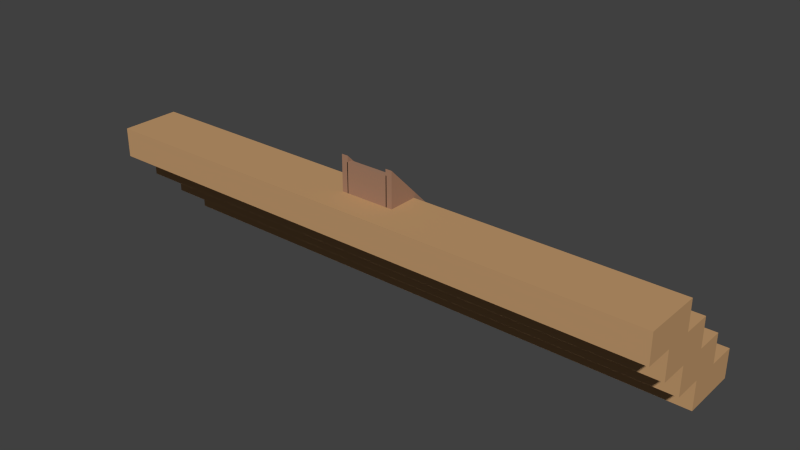 # Source: templeStairs_1.blend  (saved by Blender 2.76.0; exported with 4.5.12 LTS)
import bpy
from mathutils import Matrix  # noqa: F401  (used for matrix-valued properties, if any)

bpy.ops.wm.read_factory_settings(use_empty=True)
scene = bpy.context.scene
scene.name = 'Scene'

# ---- collections
col_collection_1 = bpy.data.collections.new('Collection 1'); scene.collection.children.link(col_collection_1)

# ---- materials (node trees are filled in below, after node groups)
mat_temple1 = bpy.data.materials.new('temple1')
mat_temple1.alpha_threshold = 0.0
mat_temple1.use_transparent_shadow = False
mat_temple1.diffuse_color = (0.5382, 0.3197, 0.1534, 1.0)
mat_temple1.roughness = 0.5
mat_temple2 = bpy.data.materials.new('temple2')
mat_temple2.alpha_threshold = 0.0
mat_temple2.use_transparent_shadow = False
mat_temple2.diffuse_color = (0.3672, 0.206, 0.1322, 1.0)
mat_temple2.roughness = 0.5

# ---- material node trees

# ---- world
world_world = bpy.data.worlds.new('World'); scene.world = world_world
world_world.color = (0.05088, 0.05088, 0.05088)
world_world.use_sun_shadow = False
world_world.sun_shadow_jitter_overblur = 0.0
world_world.cycles.sampling_method = 'MANUAL'
world_world.cycles.sample_map_resolution = 256

# ---- meshes
me_cube = bpy.data.meshes.new('Cube')
me_cube.from_pydata([(-9.005, -1.0, -1.0), (-9.005, -1.0, 1.0), (-9.005, 1.0, -1.0), (-9.005, 1.0, 1.0), (9.01, -1.0, -1.0), (9.01, -1.0, 1.0), (9.01, 1.0, -1.0), (9.01, 1.0, 1.0), (-9.005, -3.0, -1.0), (-9.005, -3.0, 1.0), (9.01, -3.0, -1.0), (9.01, -3.0, 1.0), (-9.005, -5.0, -1.0), (-9.005, -5.0, 1.0), (9.01, -5.0, -1.0), (9.01, -5.0, 1.0), (-9.005, -7.0, -1.0), (-9.005, -7.0, 1.0), (9.01, -7.0, -1.0), (9.01, -7.0, 1.0), (-9.005, -9.0, -1.0), (-9.005, -9.0, 1.0), (9.01, -9.0, -1.0), (9.01, -9.0, 1.0), (-9.005, -11.0, -1.0), (-9.005, -11.0, 1.0), (9.01, -11.0, -1.0), (9.01, -11.0, 1.0), (-9.005, -1.0, 3.0), (9.01, -1.0, 3.0), (-9.005, -3.0, 3.0), (9.01, -3.0, 3.0), (-9.005, -5.0, 3.0), (9.01, -5.0, 3.0), (-9.005, -7.0, 3.0), (9.01, -7.0, 3.0), (-9.005, -9.0, 3.0), (9.01, -9.0, 3.0), (-9.005, -11.0, 3.0), (9.01, -11.0, 3.0), (-9.005, -3.0, 5.0), (9.01, -3.0, 5.0), (-9.005, -5.0, 5.0), (9.01, -5.0, 5.0), (-9.005, -7.0, 5.0), (9.01, -7.0, 5.0), (-9.005, -9.0, 5.0), (9.01, -9.0, 5.0), (-9.005, -11.0, 5.0), (9.01, -11.0, 5.0), (-9.005, -5.0, 7.0), (9.01, -5.0, 7.0), (-9.005, -7.0, 7.0), (9.01, -7.0, 7.0), (-9.005, -9.0, 7.0), (9.01, -9.0, 7.0), (-9.005, -11.0, 7.0), (9.01, -11.0, 7.0), (-9.005, -7.0, 9.0), (9.01, -7.0, 9.0), (-9.005, -9.0, 9.0), (9.01, -9.0, 9.0), (-9.005, -11.0, 9.0), (9.01, -11.0, 9.0), (-9.005, -9.0, 11.0), (9.01, -9.0, 11.0), (-9.005, -11.0, 11.0), (9.01, -11.0, 11.0), (-117.5, -23.0, -1.0), (-117.5, -11.0, -1.0), (117.5, -23.0, -1.0), (117.5, -11.0, -1.0), (-117.5, -11.0, -13.0), (-117.5, -23.0, -13.0), (117.5, -11.0, -13.0), (117.5, -23.0, -13.0), (117.5, 1.0, -1.0), (-117.5, 1.0, -1.0), (117.5, 1.0, -13.0), (-117.5, 1.0, -13.0), (11.27, -11.0, -1.0), (-11.3, -11.0, -1.0), (-11.3, -23.0, -1.0), (11.27, -23.0, -1.0), (11.27, -11.0, -13.0), (-11.3, -11.0, -13.0), (-11.3, -23.0, -13.0), (11.27, -23.0, -13.0), (11.27, 1.0, -1.0), (-11.3, 1.0, -1.0), (11.27, 1.0, -13.0), (-11.3, 1.0, -13.0), (8.607, -11.0, -1.0), (-8.64, -11.0, -1.0), (-8.64, -23.0, -1.0), (8.607, -23.0, -1.0), (8.607, -11.0, -13.0), (-8.64, -11.0, -13.0), (-8.64, -23.0, -13.0), (8.607, -23.0, -13.0), (8.607, 1.0, -1.0), (-8.64, 1.0, -1.0), (8.607, 1.0, -13.0), (-8.64, 1.0, -13.0), (11.27, -11.0, 13.5), (-11.3, -11.0, 13.5), (8.607, -11.0, 13.5), (-8.64, -11.0, 13.5), (-11.3, 1.0, 1.5), (-8.64, 1.0, 1.5), (11.27, 1.0, 1.5), (8.607, 1.0, 1.5), (-9.005, -13.0, 11.0), (-9.005, -13.0, 13.0), (-9.005, -11.0, 11.0), (-9.005, -11.0, 13.0), (9.01, -13.0, 11.0), (9.01, -13.0, 13.0), (9.01, -11.0, 11.0), (9.01, -11.0, 13.0), (-9.005, -15.0, 11.0), (-9.005, -15.0, 13.0), (9.01, -15.0, 11.0), (9.01, -15.0, 13.0), (-9.005, -17.0, 11.0), (-9.005, -17.0, 13.0), (9.01, -17.0, 11.0), (9.01, -17.0, 13.0), (-9.005, -19.0, 11.0), (-9.005, -19.0, 13.0), (9.01, -19.0, 11.0), (9.01, -19.0, 13.0), (-9.005, -21.0, 11.0), (-9.005, -21.0, 13.0), (9.01, -21.0, 11.0), (9.01, -21.0, 13.0), (-9.005, -23.0, 11.0), (-9.005, -23.0, 13.0), (9.01, -23.0, 11.0), (9.01, -23.0, 13.0), (-9.005, -13.0, 15.0), (9.01, -13.0, 15.0), (-9.005, -15.0, 15.0), (9.01, -15.0, 15.0), (-9.005, -17.0, 15.0), (9.01, -17.0, 15.0), (-9.005, -19.0, 15.0), (9.01, -19.0, 15.0), (-9.005, -21.0, 15.0), (9.01, -21.0, 15.0), (-9.005, -23.0, 15.0), (9.01, -23.0, 15.0), (-9.005, -15.0, 17.0), (9.01, -15.0, 17.0), (-9.005, -17.0, 17.0), (9.01, -17.0, 17.0), (-9.005, -19.0, 17.0), (9.01, -19.0, 17.0), (-9.005, -21.0, 17.0), (9.01, -21.0, 17.0), (-9.005, -23.0, 17.0), (9.01, -23.0, 17.0), (-9.005, -17.0, 19.0), (9.01, -17.0, 19.0), (-9.005, -19.0, 19.0), (9.01, -19.0, 19.0), (-9.005, -21.0, 19.0), (9.01, -21.0, 19.0), (-9.005, -23.0, 19.0), (9.01, -23.0, 19.0), (-9.005, -19.0, 21.0), (9.01, -19.0, 21.0), (-9.005, -21.0, 21.0), (9.01, -21.0, 21.0), (-9.005, -23.0, 21.0), (9.01, -23.0, 21.0), (-9.005, -21.0, 23.0), (9.01, -21.0, 23.0), (-9.005, -23.0, 23.0), (9.01, -23.0, 23.0), (-117.5, -35.0, 11.0), (-117.5, -23.0, 11.0), (117.5, -35.0, 11.0), (117.5, -23.0, 11.0), (-117.5, -23.0, -1.0), (-117.5, -35.0, -1.0), (117.5, -23.0, -1.0), (117.5, -35.0, -1.0), (117.5, -11.0, 11.0), (-117.5, -11.0, 11.0), (117.5, -11.0, -1.0), (-117.5, -11.0, -1.0), (11.27, -23.0, 11.0), (-11.3, -23.0, 11.0), (-11.3, -35.0, 11.0), (11.27, -35.0, 11.0), (11.27, -23.0, -1.0), (-11.3, -23.0, -1.0), (-11.3, -35.0, -1.0), (11.27, -35.0, -1.0), (11.27, -11.0, 11.0), (-11.3, -11.0, 11.0), (11.27, -11.0, -1.0), (-11.3, -11.0, -1.0), (8.607, -23.0, 11.0), (-8.64, -23.0, 11.0), (-8.64, -35.0, 11.0), (8.607, -35.0, 11.0), (8.607, -23.0, -1.0), (-8.64, -23.0, -1.0), (-8.64, -35.0, -1.0), (8.607, -35.0, -1.0), (8.607, -11.0, 11.0), (-8.64, -11.0, 11.0), (8.607, -11.0, -1.0), (-8.64, -11.0, -1.0), (11.27, -23.0, 25.5), (-11.3, -23.0, 25.5), (8.607, -23.0, 25.5), (-8.64, -23.0, 25.5), (-11.3, -11.0, 13.5), (-8.64, -11.0, 13.5), (11.27, -11.0, 13.5), (8.607, -11.0, 13.5), (-9.005, -25.0, 23.0), (-9.005, -25.0, 25.0), (-9.005, -23.0, 23.0), (-9.005, -23.0, 25.0), (9.01, -25.0, 23.0), (9.01, -25.0, 25.0), (9.01, -23.0, 23.0), (9.01, -23.0, 25.0), (-9.005, -27.0, 23.0), (-9.005, -27.0, 25.0), (9.01, -27.0, 23.0), (9.01, -27.0, 25.0), (-9.005, -29.0, 23.0), (-9.005, -29.0, 25.0), (9.01, -29.0, 23.0), (9.01, -29.0, 25.0), (-9.005, -31.0, 23.0), (-9.005, -31.0, 25.0), (9.01, -31.0, 23.0), (9.01, -31.0, 25.0), (-9.005, -33.0, 23.0), (-9.005, -33.0, 25.0), (9.01, -33.0, 23.0), (9.01, -33.0, 25.0), (-9.005, -35.0, 23.0), (-9.005, -35.0, 25.0), (9.01, -35.0, 23.0), (9.01, -35.0, 25.0), (-9.005, -25.0, 27.0), (9.01, -25.0, 27.0), (-9.005, -27.0, 27.0), (9.01, -27.0, 27.0), (-9.005, -29.0, 27.0), (9.01, -29.0, 27.0), (-9.005, -31.0, 27.0), (9.01, -31.0, 27.0), (-9.005, -33.0, 27.0), (9.01, -33.0, 27.0), (-9.005, -35.0, 27.0), (9.01, -35.0, 27.0), (-9.005, -27.0, 29.0), (9.01, -27.0, 29.0), (-9.005, -29.0, 29.0), (9.01, -29.0, 29.0), (-9.005, -31.0, 29.0), (9.01, -31.0, 29.0), (-9.005, -33.0, 29.0), (9.01, -33.0, 29.0), (-9.005, -35.0, 29.0), (9.01, -35.0, 29.0), (-9.005, -29.0, 31.0), (9.01, -29.0, 31.0), (-9.005, -31.0, 31.0), (9.01, -31.0, 31.0), (-9.005, -33.0, 31.0), (9.01, -33.0, 31.0), (-9.005, -35.0, 31.0), (9.01, -35.0, 31.0), (-9.005, -31.0, 33.0), (9.01, -31.0, 33.0), (-9.005, -33.0, 33.0), (9.01, -33.0, 33.0), (-9.005, -35.0, 33.0), (9.01, -35.0, 33.0), (-9.005, -33.0, 35.0), (9.01, -33.0, 35.0), (-9.005, -35.0, 35.0), (9.01, -35.0, 35.0), (-117.5, -47.0, 23.0), (-117.5, -35.0, 23.0), (117.5, -47.0, 23.0), (117.5, -35.0, 23.0), (-117.5, -35.0, 11.0), (-117.5, -47.0, 11.0), (117.5, -35.0, 11.0), (117.5, -47.0, 11.0), (117.5, -23.0, 23.0), (-117.5, -23.0, 23.0), (117.5, -23.0, 11.0), (-117.5, -23.0, 11.0), (11.27, -35.0, 23.0), (-11.3, -35.0, 23.0), (-11.3, -47.0, 23.0), (11.27, -47.0, 23.0), (11.27, -35.0, 11.0), (-11.3, -35.0, 11.0), (-11.3, -47.0, 11.0), (11.27, -47.0, 11.0), (11.27, -23.0, 23.0), (-11.3, -23.0, 23.0), (11.27, -23.0, 11.0), (-11.3, -23.0, 11.0), (8.607, -35.0, 23.0), (-8.64, -35.0, 23.0), (-8.64, -47.0, 23.0), (8.607, -47.0, 23.0), (8.607, -35.0, 11.0), (-8.64, -35.0, 11.0), (-8.64, -47.0, 11.0), (8.607, -47.0, 11.0), (8.607, -23.0, 23.0), (-8.64, -23.0, 23.0), (8.607, -23.0, 11.0), (-8.64, -23.0, 11.0), (11.27, -35.0, 37.5), (-11.3, -35.0, 37.5), (8.607, -35.0, 37.5), (-8.64, -35.0, 37.5), (-11.3, -23.0, 25.5), (-8.64, -23.0, 25.5), (11.27, -23.0, 25.5), (8.607, -23.0, 25.5), (-9.005, -37.0, 35.0), (-9.005, -37.0, 37.0), (-9.005, -35.0, 35.0), (-9.005, -35.0, 37.0), (9.01, -37.0, 35.0), (9.01, -37.0, 37.0), (9.01, -35.0, 35.0), (9.01, -35.0, 37.0), (-9.005, -39.0, 35.0), (-9.005, -39.0, 37.0), (9.01, -39.0, 35.0), (9.01, -39.0, 37.0), (-9.005, -41.0, 35.0), (-9.005, -41.0, 37.0), (9.01, -41.0, 35.0), (9.01, -41.0, 37.0), (-9.005, -43.0, 35.0), (-9.005, -43.0, 37.0), (9.01, -43.0, 35.0), (9.01, -43.0, 37.0), (-9.005, -45.0, 35.0), (-9.005, -45.0, 37.0), (9.01, -45.0, 35.0), (9.01, -45.0, 37.0), (-9.005, -47.0, 35.0), (-9.005, -47.0, 37.0), (9.01, -47.0, 35.0), (9.01, -47.0, 37.0), (-9.005, -37.0, 39.0), (9.01, -37.0, 39.0), (-9.005, -39.0, 39.0), (9.01, -39.0, 39.0), (-9.005, -41.0, 39.0), (9.01, -41.0, 39.0), (-9.005, -43.0, 39.0), (9.01, -43.0, 39.0), (-9.005, -45.0, 39.0), (9.01, -45.0, 39.0), (-9.005, -47.0, 39.0), (9.01, -47.0, 39.0), (-9.005, -39.0, 41.0), (9.01, -39.0, 41.0), (-9.005, -41.0, 41.0), (9.01, -41.0, 41.0), (-9.005, -43.0, 41.0), (9.01, -43.0, 41.0), (-9.005, -45.0, 41.0), (9.01, -45.0, 41.0), (-9.005, -47.0, 41.0), (9.01, -47.0, 41.0), (-9.005, -41.0, 43.0), (9.01, -41.0, 43.0), (-9.005, -43.0, 43.0), (9.01, -43.0, 43.0), (-9.005, -45.0, 43.0), (9.01, -45.0, 43.0), (-9.005, -47.0, 43.0), (9.01, -47.0, 43.0), (-9.005, -43.0, 45.0), (9.01, -43.0, 45.0), (-9.005, -45.0, 45.0), (9.01, -45.0, 45.0), (-9.005, -47.0, 45.0), (9.01, -47.0, 45.0), (-9.005, -45.0, 47.0), (9.01, -45.0, 47.0), (-9.005, -47.0, 47.0), (9.01, -47.0, 47.0), (-117.5, -59.0, 35.0), (-117.5, -47.0, 35.0), (117.5, -59.0, 35.0), (117.5, -47.0, 35.0), (-117.5, -47.0, 23.0), (-117.5, -59.0, 23.0), (117.5, -47.0, 23.0), (117.5, -59.0, 23.0), (117.5, -35.0, 35.0), (-117.5, -35.0, 35.0), (117.5, -35.0, 23.0), (-117.5, -35.0, 23.0), (11.27, -47.0, 35.0), (-11.3, -47.0, 35.0), (-11.3, -59.0, 35.0), (11.27, -59.0, 35.0), (11.27, -47.0, 23.0), (-11.3, -47.0, 23.0), (-11.3, -59.0, 23.0), (11.27, -59.0, 23.0), (11.27, -35.0, 35.0), (-11.3, -35.0, 35.0), (11.27, -35.0, 23.0), (-11.3, -35.0, 23.0), (8.607, -47.0, 35.0), (-8.64, -47.0, 35.0), (-8.64, -59.0, 35.0), (8.607, -59.0, 35.0), (8.607, -47.0, 23.0), (-8.64, -47.0, 23.0), (-8.64, -59.0, 23.0), (8.607, -59.0, 23.0), (8.607, -35.0, 35.0), (-8.64, -35.0, 35.0), (8.607, -35.0, 23.0), (-8.64, -35.0, 23.0), (11.27, -47.0, 49.5), (-11.3, -47.0, 49.5), (8.607, -47.0, 49.5), (-8.64, -47.0, 49.5), (-11.3, -35.0, 37.5), (-8.64, -35.0, 37.5), (11.27, -35.0, 37.5), (8.607, -35.0, 37.5)], [], [(1, 3, 2, 0), (3, 7, 6, 2), (7, 5, 4, 6), (19, 15, 33, 35), (0, 2, 6, 4), (5, 7, 3, 1), (11, 5, 29, 31), (4, 5, 11, 10), (1, 0, 8, 9), (0, 4, 10, 8), (12, 14, 18, 16), (9, 8, 12, 13), (8, 10, 14, 12), (10, 11, 15, 14), (5, 1, 28, 29), (14, 15, 19, 18), (17, 21, 36, 34), (13, 12, 16, 17), (1, 9, 30, 28), (17, 16, 20, 21), (16, 18, 22, 20), (18, 19, 23, 22), (27, 25, 24, 26), (21, 20, 24, 25), (20, 22, 26, 24), (22, 23, 27, 26), (29, 28, 30, 31), (30, 32, 42, 40), (39, 37, 47, 49), (35, 33, 43, 45), (31, 30, 40, 41), (9, 13, 32, 30), (23, 19, 35, 37), (21, 25, 38, 36), (13, 17, 34, 32), (15, 11, 31, 33), (27, 23, 37, 39), (25, 27, 39, 38), (41, 40, 42, 43), (47, 45, 53, 55), (46, 48, 56, 54), (42, 44, 52, 50), (37, 35, 45, 47), (32, 34, 44, 42), (33, 31, 41, 43), (38, 39, 49, 48), (36, 38, 48, 46), (34, 36, 46, 44), (55, 53, 59, 61), (51, 50, 52, 53), (54, 56, 62, 60), (45, 43, 51, 53), (49, 47, 55, 57), (43, 42, 50, 51), (48, 49, 57, 56), (44, 46, 54, 52), (59, 58, 60, 61), (61, 60, 64, 65), (57, 55, 61, 63), (56, 57, 63, 62), (52, 54, 60, 58), (53, 52, 58, 59), (65, 64, 66, 67), (63, 61, 65, 67), (62, 63, 67, 66), (60, 62, 66, 64), (68, 69, 72, 73), (80, 83, 70, 71), (87, 84, 74, 75), (71, 74, 78, 76), (82, 68, 73, 86), (71, 70, 75, 74), (88, 76, 78, 90), (72, 69, 77, 79), (80, 71, 76, 88), (85, 72, 79, 91), (74, 84, 90, 78), (97, 85, 91, 103), (69, 81, 89, 77), (77, 89, 91, 79), (100, 88, 90, 102), (70, 83, 87, 75), (94, 82, 86, 98), (73, 72, 85, 86), (99, 96, 84, 87), (69, 68, 82, 81), (92, 95, 83, 80), (81, 82, 94, 93), (93, 94, 95, 92), (86, 85, 97, 98), (98, 97, 96, 99), (83, 95, 99, 87), (95, 94, 98, 99), (89, 101, 103, 91), (101, 100, 102, 103), (93, 92, 100, 101), (84, 96, 102, 90), (96, 97, 103, 102), (92, 80, 104, 106), (81, 93, 107, 105), (101, 89, 108, 109), (88, 100, 111, 110), (106, 104, 110, 111), (105, 107, 109, 108), (88, 110, 104, 80), (89, 81, 105, 108), (100, 92, 106, 111), (101, 109, 107, 93), (113, 115, 114, 112), (115, 119, 118, 114), (119, 117, 116, 118), (131, 127, 145, 147), (112, 114, 118, 116), (117, 119, 115, 113), (123, 117, 141, 143), (116, 117, 123, 122), (113, 112, 120, 121), (112, 116, 122, 120), (124, 126, 130, 128), (121, 120, 124, 125), (120, 122, 126, 124), (122, 123, 127, 126), (117, 113, 140, 141), (126, 127, 131, 130), (129, 133, 148, 146), (125, 124, 128, 129), (113, 121, 142, 140), (129, 128, 132, 133), (128, 130, 134, 132), (130, 131, 135, 134), (139, 137, 136, 138), (133, 132, 136, 137), (132, 134, 138, 136), (134, 135, 139, 138), (141, 140, 142, 143), (142, 144, 154, 152), (151, 149, 159, 161), (147, 145, 155, 157), (143, 142, 152, 153), (121, 125, 144, 142), (135, 131, 147, 149), (133, 137, 150, 148), (125, 129, 146, 144), (127, 123, 143, 145), (139, 135, 149, 151), (137, 139, 151, 150), (153, 152, 154, 155), (159, 157, 165, 167), (158, 160, 168, 166), (154, 156, 164, 162), (149, 147, 157, 159), (144, 146, 156, 154), (145, 143, 153, 155), (150, 151, 161, 160), (148, 150, 160, 158), (146, 148, 158, 156), (167, 165, 171, 173), (163, 162, 164, 165), (166, 168, 174, 172), (157, 155, 163, 165), (161, 159, 167, 169), (155, 154, 162, 163), (160, 161, 169, 168), (156, 158, 166, 164), (171, 170, 172, 173), (173, 172, 176, 177), (169, 167, 173, 175), (168, 169, 175, 174), (164, 166, 172, 170), (165, 164, 170, 171), (177, 176, 178, 179), (175, 173, 177, 179), (174, 175, 179, 178), (172, 174, 178, 176), (180, 181, 184, 185), (192, 195, 182, 183), (199, 196, 186, 187), (183, 186, 190, 188), (194, 180, 185, 198), (183, 182, 187, 186), (200, 188, 190, 202), (184, 181, 189, 191), (192, 183, 188, 200), (197, 184, 191, 203), (186, 196, 202, 190), (209, 197, 203, 215), (181, 193, 201, 189), (189, 201, 203, 191), (212, 200, 202, 214), (182, 195, 199, 187), (206, 194, 198, 210), (185, 184, 197, 198), (211, 208, 196, 199), (181, 180, 194, 193), (204, 207, 195, 192), (193, 194, 206, 205), (205, 206, 207, 204), (198, 197, 209, 210), (210, 209, 208, 211), (195, 207, 211, 199), (207, 206, 210, 211), (201, 213, 215, 203), (213, 212, 214, 215), (205, 204, 212, 213), (196, 208, 214, 202), (208, 209, 215, 214), (204, 192, 216, 218), (193, 205, 219, 217), (213, 201, 220, 221), (200, 212, 223, 222), (218, 216, 222, 223), (217, 219, 221, 220), (200, 222, 216, 192), (201, 193, 217, 220), (212, 204, 218, 223), (213, 221, 219, 205), (225, 227, 226, 224), (227, 231, 230, 226), (231, 229, 228, 230), (243, 239, 257, 259), (224, 226, 230, 228), (229, 231, 227, 225), (235, 229, 253, 255), (228, 229, 235, 234), (225, 224, 232, 233), (224, 228, 234, 232), (236, 238, 242, 240), (233, 232, 236, 237), (232, 234, 238, 236), (234, 235, 239, 238), (229, 225, 252, 253), (238, 239, 243, 242), (241, 245, 260, 258), (237, 236, 240, 241), (225, 233, 254, 252), (241, 240, 244, 245), (240, 242, 246, 244), (242, 243, 247, 246), (251, 249, 248, 250), (245, 244, 248, 249), (244, 246, 250, 248), (246, 247, 251, 250), (253, 252, 254, 255), (254, 256, 266, 264), (263, 261, 271, 273), (259, 257, 267, 269), (255, 254, 264, 265), (233, 237, 256, 254), (247, 243, 259, 261), (245, 249, 262, 260), (237, 241, 258, 256), (239, 235, 255, 257), (251, 247, 261, 263), (249, 251, 263, 262), (265, 264, 266, 267), (271, 269, 277, 279), (270, 272, 280, 278), (266, 268, 276, 274), (261, 259, 269, 271), (256, 258, 268, 266), (257, 255, 265, 267), (262, 263, 273, 272), (260, 262, 272, 270), (258, 260, 270, 268), (279, 277, 283, 285), (275, 274, 276, 277), (278, 280, 286, 284), (269, 267, 275, 277), (273, 271, 279, 281), (267, 266, 274, 275), (272, 273, 281, 280), (268, 270, 278, 276), (283, 282, 284, 285), (285, 284, 288, 289), (281, 279, 285, 287), (280, 281, 287, 286), (276, 278, 284, 282), (277, 276, 282, 283), (289, 288, 290, 291), (287, 285, 289, 291), (286, 287, 291, 290), (284, 286, 290, 288), (292, 293, 296, 297), (304, 307, 294, 295), (311, 308, 298, 299), (295, 298, 302, 300), (306, 292, 297, 310), (295, 294, 299, 298), (312, 300, 302, 314), (296, 293, 301, 303), (304, 295, 300, 312), (309, 296, 303, 315), (298, 308, 314, 302), (321, 309, 315, 327), (293, 305, 313, 301), (301, 313, 315, 303), (324, 312, 314, 326), (294, 307, 311, 299), (318, 306, 310, 322), (297, 296, 309, 310), (323, 320, 308, 311), (293, 292, 306, 305), (316, 319, 307, 304), (305, 306, 318, 317), (317, 318, 319, 316), (310, 309, 321, 322), (322, 321, 320, 323), (307, 319, 323, 311), (319, 318, 322, 323), (313, 325, 327, 315), (325, 324, 326, 327), (317, 316, 324, 325), (308, 320, 326, 314), (320, 321, 327, 326), (316, 304, 328, 330), (305, 317, 331, 329), (325, 313, 332, 333), (312, 324, 335, 334), (330, 328, 334, 335), (329, 331, 333, 332), (312, 334, 328, 304), (313, 305, 329, 332), (324, 316, 330, 335), (325, 333, 331, 317), (337, 339, 338, 336), (339, 343, 342, 338), (343, 341, 340, 342), (355, 351, 369, 371), (336, 338, 342, 340), (341, 343, 339, 337), (347, 341, 365, 367), (340, 341, 347, 346), (337, 336, 344, 345), (336, 340, 346, 344), (348, 350, 354, 352), (345, 344, 348, 349), (344, 346, 350, 348), (346, 347, 351, 350), (341, 337, 364, 365), (350, 351, 355, 354), (353, 357, 372, 370), (349, 348, 352, 353), (337, 345, 366, 364), (353, 352, 356, 357), (352, 354, 358, 356), (354, 355, 359, 358), (363, 361, 360, 362), (357, 356, 360, 361), (356, 358, 362, 360), (358, 359, 363, 362), (365, 364, 366, 367), (366, 368, 378, 376), (375, 373, 383, 385), (371, 369, 379, 381), (367, 366, 376, 377), (345, 349, 368, 366), (359, 355, 371, 373), (357, 361, 374, 372), (349, 353, 370, 368), (351, 347, 367, 369), (363, 359, 373, 375), (361, 363, 375, 374), (377, 376, 378, 379), (383, 381, 389, 391), (382, 384, 392, 390), (378, 380, 388, 386), (373, 371, 381, 383), (368, 370, 380, 378), (369, 367, 377, 379), (374, 375, 385, 384), (372, 374, 384, 382), (370, 372, 382, 380), (391, 389, 395, 397), (387, 386, 388, 389), (390, 392, 398, 396), (381, 379, 387, 389), (385, 383, 391, 393), (379, 378, 386, 387), (384, 385, 393, 392), (380, 382, 390, 388), (395, 394, 396, 397), (397, 396, 400, 401), (393, 391, 397, 399), (392, 393, 399, 398), (388, 390, 396, 394), (389, 388, 394, 395), (401, 400, 402, 403), (399, 397, 401, 403), (398, 399, 403, 402), (396, 398, 402, 400), (404, 405, 408, 409), (416, 419, 406, 407), (423, 420, 410, 411), (407, 410, 414, 412), (418, 404, 409, 422), (407, 406, 411, 410), (424, 412, 414, 426), (408, 405, 413, 415), (416, 407, 412, 424), (421, 408, 415, 427), (410, 420, 426, 414), (433, 421, 427, 439), (405, 417, 425, 413), (413, 425, 427, 415), (436, 424, 426, 438), (406, 419, 423, 411), (430, 418, 422, 434), (409, 408, 421, 422), (435, 432, 420, 423), (405, 404, 418, 417), (428, 431, 419, 416), (417, 418, 430, 429), (429, 430, 431, 428), (422, 421, 433, 434), (434, 433, 432, 435), (419, 431, 435, 423), (431, 430, 434, 435), (425, 437, 439, 427), (437, 436, 438, 439), (429, 428, 436, 437), (420, 432, 438, 426), (432, 433, 439, 438), (428, 416, 440, 442), (417, 429, 443, 441), (437, 425, 444, 445), (424, 436, 447, 446), (442, 440, 446, 447), (441, 443, 445, 444), (424, 446, 440, 416), (425, 417, 441, 444), (436, 428, 442, 447), (437, 445, 443, 429)])
me_cube.polygons.foreach_set('material_index', [1, 1, 1, 1, 0, 1, 1, 1, 1, 0, 0, 1, 0, 1, 1, 1, 1, 1, 1, 1, 0, 1, 1, 1, 0, 1, 1, 1, 1, 1, 1, 1, 1, 1, 1, 1, 1, 1, 1, 1, 1, 1, 1, 1, 1, 1, 1, 1, 1, 1, 1, 1, 1, 1, 1, 1, 1, 1, 1, 1, 1, 1, 1, 1, 1, 1, 0, 0, 0, 0, 0, 0, 0, 0, 0, 0, 0, 0, 0, 0, 0, 0, 0, 0, 0, 0, 0, 0, 0, 0, 0, 0, 0, 0, 0, 0, 0, 0, 1, 1, 1, 1, 1, 1, 1, 1, 1, 1, 1, 1, 1, 1, 0, 1, 1, 1, 1, 0, 0, 1, 0, 1, 1, 1, 1, 1, 1, 1, 0, 1, 1, 1, 0, 1, 1, 1, 1, 1, 1, 1, 1, 1, 1, 1, 1, 1, 1, 1, 1, 1, 1, 1, 1, 1, 1, 1, 1, 1, 1, 1, 1, 1, 1, 1, 1, 1, 1, 1, 1, 1, 1, 1, 1, 1, 0, 0, 0, 0, 0, 0, 0, 0, 0, 0, 0, 0, 0, 0, 0, 0, 0, 0, 0, 0, 0, 0, 0, 0, 0, 0, 0, 0, 0, 0, 0, 0, 1, 1, 1, 1, 1, 1, 1, 1, 1, 1, 1, 1, 1, 1, 0, 1, 1, 1, 1, 0, 0, 1, 0, 1, 1, 1, 1, 1, 1, 1, 0, 1, 1, 1, 0, 1, 1, 1, 1, 1, 1, 1, 1, 1, 1, 1, 1, 1, 1, 1, 1, 1, 1, 1, 1, 1, 1, 1, 1, 1, 1, 1, 1, 1, 1, 1, 1, 1, 1, 1, 1, 1, 1, 1, 1, 1, 0, 0, 0, 0, 0, 0, 0, 0, 0, 0, 0, 0, 0, 0, 0, 0, 0, 0, 0, 0, 0, 0, 0, 0, 0, 0, 0, 0, 0, 0, 0, 0, 1, 1, 1, 1, 1, 1, 1, 1, 1, 1, 1, 1, 1, 1, 0, 1, 1, 1, 1, 0, 0, 1, 0, 1, 1, 1, 1, 1, 1, 1, 0, 1, 1, 1, 0, 1, 1, 1, 1, 1, 1, 1, 1, 1, 1, 1, 1, 1, 1, 1, 1, 1, 1, 1, 1, 1, 1, 1, 1, 1, 1, 1, 1, 1, 1, 1, 1, 1, 1, 1, 1, 1, 1, 1, 1, 1, 0, 0, 0, 0, 0, 0, 0, 0, 0, 0, 0, 0, 0, 0, 0, 0, 0, 0, 0, 0, 0, 0, 0, 0, 0, 0, 0, 0, 0, 0, 0, 0, 1, 1, 1, 1, 1, 1, 1, 1, 1, 1])
me_cube.materials.append(mat_temple1)
me_cube.materials.append(mat_temple2)
me_cube.use_remesh_preserve_volume = False
me_cube.use_remesh_preserve_attributes = False
me_cube.use_mirror_vertex_groups = False
me_cube.update()

# ---- objects
ob_temple = bpy.data.objects.new('temple', me_cube)

# ---- transforms, parenting, visibility, modifiers, constraints
ob_temple.location = (0.0, 0.0, 0.0)
ob_temple.lineart.crease_threshold = 0.0

# ---- collection membership
col_collection_1.objects.link(ob_temple)

# ---- scene / render settings (as saved in the file)
scene.frame_start = 1; scene.frame_end = 250; scene.frame_set(1)
scene.render.engine = 'BLENDER_EEVEE_NEXT'
scene.render.resolution_percentage = 50
scene.render.dither_intensity = 0.0
scene.cycles.use_denoising = False
scene.cycles.samples = 10
scene.cycles.sampling_pattern = 'TABULATED_SOBOL'
scene.cycles.light_sampling_threshold = 0.0
scene.cycles.use_adaptive_sampling = False
scene.cycles.use_light_tree = False
scene.cycles.blur_glossy = 0.0
scene.cycles.pixel_filter_type = 'GAUSSIAN'
scene.cycles.sample_clamp_indirect = 0.0
scene.view_settings.view_transform = 'Standard'
bpy.context.view_layer.update()

# ---- added for rendering (the .blend has no active camera and no usable light): camera, sun
cam_auto = bpy.data.cameras.new('AutoCamera')
cam_auto.lens = 50.0
cam_auto.sensor_width = 36.0
cam_auto.clip_end = 4066.72
ob_auto_camera = bpy.data.objects.new('AutoCamera', cam_auto)
scene.collection.objects.link(ob_auto_camera)
ob_auto_camera.location = (231.707, -307.068, 203.628)
ob_auto_camera.rotation_euler = (1.09748, -7.21219e-08, 0.694738)
scene.camera = ob_auto_camera
light_auto_sun = bpy.data.lights.new('AutoSun', 'SUN')
light_auto_sun.energy = 3.0
light_auto_sun.angle = 0.0523599
ob_auto_sun = bpy.data.objects.new('AutoSun', light_auto_sun)
scene.collection.objects.link(ob_auto_sun)
ob_auto_sun.rotation_euler = (0.872665, 0.174533, 0.523599)
bpy.context.view_layer.update()

